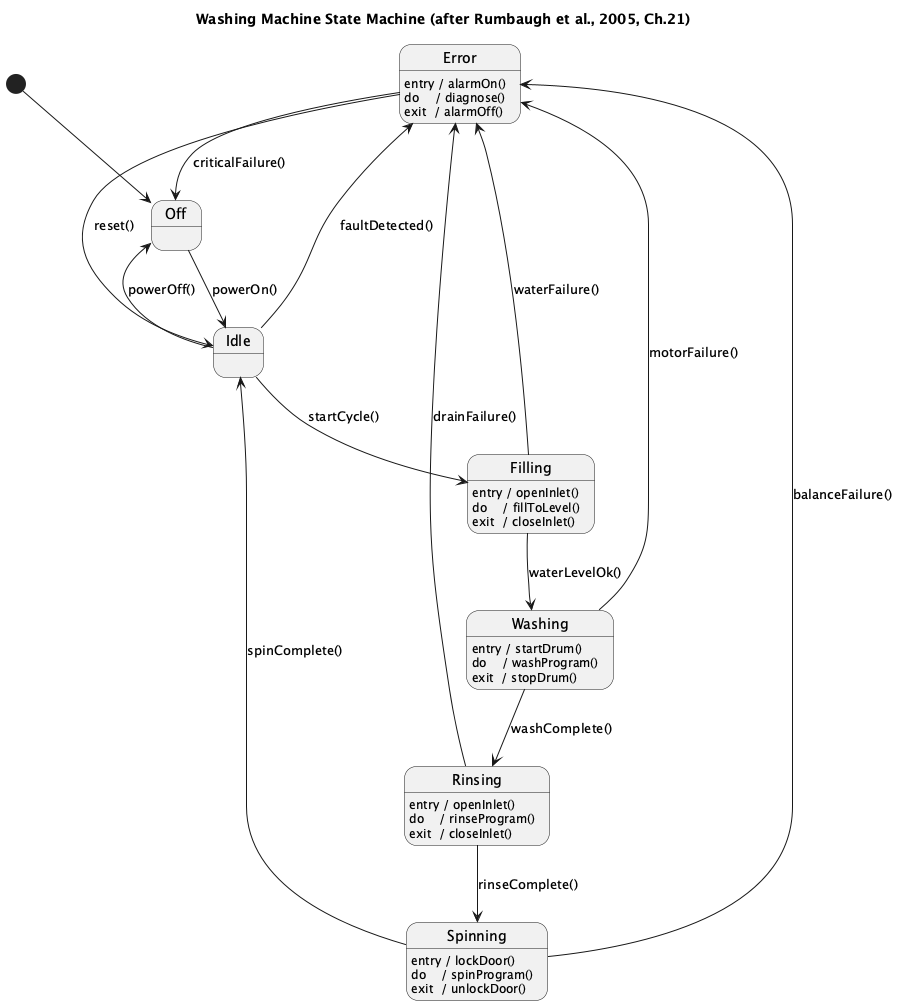

The diagram above was rendered by PlantUML. Its source (embedded in the PNG):
@startuml
title Washing Machine State Machine (after Rumbaugh et al., 2005, Ch.21)
skinparam shadowing false

[*] --> Off
Off --> Idle      : powerOn()
Idle --> Off      : powerOff()

Idle --> Filling  : startCycle()
Filling : entry / openInlet()
Filling : do    / fillToLevel()
Filling : exit  / closeInlet()

Filling --> Washing : waterLevelOk()
Washing : entry / startDrum()
Washing : do    / washProgram()
Washing : exit  / stopDrum()

Washing --> Rinsing : washComplete()
Rinsing : entry / openInlet()
Rinsing : do    / rinseProgram()
Rinsing : exit  / closeInlet()

Rinsing --> Spinning : rinseComplete()
Spinning : entry / lockDoor()
Spinning : do    / spinProgram()
Spinning : exit  / unlockDoor()

Spinning --> Idle : spinComplete()

' Faults
Idle --> Error     : faultDetected()
Filling --> Error  : waterFailure()
Washing --> Error  : motorFailure()
Rinsing --> Error  : drainFailure()
Spinning --> Error : balanceFailure()

state Error
Error : entry / alarmOn()
Error : do    / diagnose()
Error : exit  / alarmOff()
Error --> Idle : reset()
Error --> Off  : criticalFailure()
@enduml